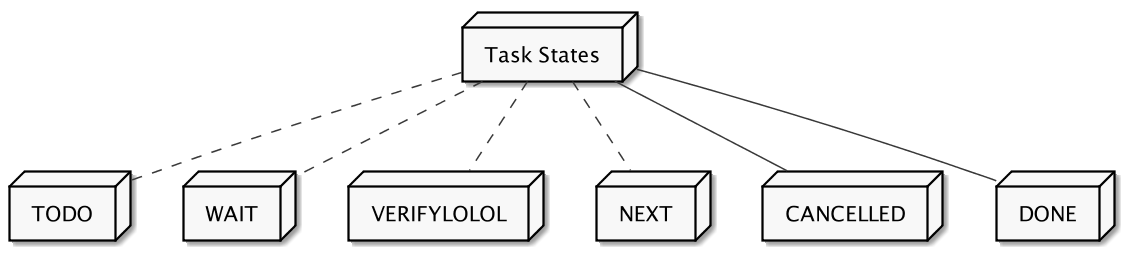

The diagram above was rendered by PlantUML. Its source (embedded in the PNG):
@startuml
  skinparam monochrome true
  skinparam backgroundcolor transparent
  scale 1.5

  node task [
    Task States
  ]
  node state1 [
    TODO
  ]
  node state2 [
    WAIT
  ]
  node state3 [
   VERIFYLOLOL
  ]
  node state4 [
   NEXT
  ]
  node state5 [
    CANCELLED
  ]
  node state6 [
    DONE
  ]
  task .. state1
  task .. state2
  task .. state3
  task .. state4
  task -- state5
  task -- state6
@enduml